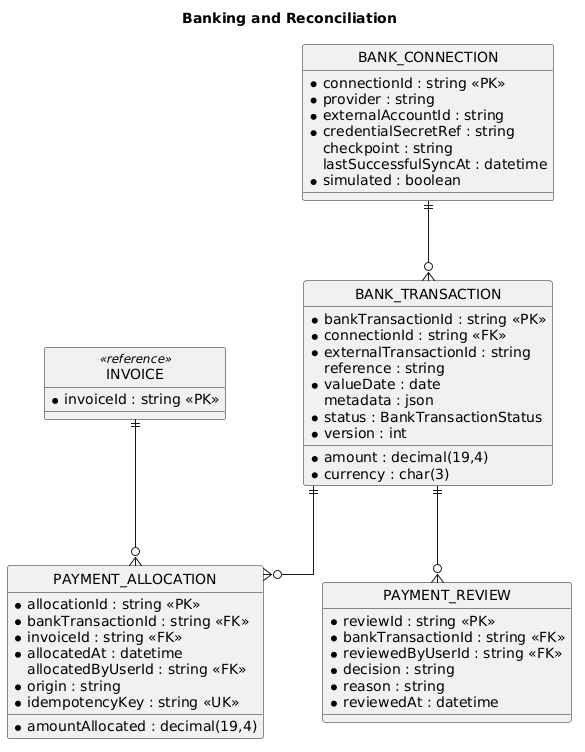

The diagram above was rendered by PlantUML. Its source (embedded in the PNG):
@startuml
hide circle
skinparam linetype ortho
skinparam nodesep 60
skinparam ranksep 80
skinparam shadowing false
skinparam entity {
 BackgroundColor #FFFFFF
 BorderColor #2B3E6A
 BackgroundColor<<reference>> #EEF2F6
 BorderColor<<reference>> #94A3B8
}
title Banking and Reconciliation
entity "BANK_CONNECTION" as BANK_CONNECTION {
  *connectionId : string <<PK>>
  *provider : string
  *externalAccountId : string
  *credentialSecretRef : string
  checkpoint : string
  lastSuccessfulSyncAt : datetime
  *simulated : boolean
}

entity "BANK_TRANSACTION" as BANK_TRANSACTION {
  *bankTransactionId : string <<PK>>
  *connectionId : string <<FK>>
  *externalTransactionId : string
  reference : string
  *amount : decimal(19,4)
  *currency : char(3)
  *valueDate : date
  metadata : json
  *status : BankTransactionStatus
  *version : int
}

entity "PAYMENT_ALLOCATION" as PAYMENT_ALLOCATION {
  *allocationId : string <<PK>>
  *bankTransactionId : string <<FK>>
  *invoiceId : string <<FK>>
  *amountAllocated : decimal(19,4)
  *allocatedAt : datetime
  allocatedByUserId : string <<FK>>
  *origin : string
  *idempotencyKey : string <<UK>>
}

entity "PAYMENT_REVIEW" as PAYMENT_REVIEW {
  *reviewId : string <<PK>>
  *bankTransactionId : string <<FK>>
  *reviewedByUserId : string <<FK>>
  *decision : string
  *reason : string
  *reviewedAt : datetime
}
entity "INVOICE" as INVOICE <<reference>> {
  *invoiceId : string <<PK>>
}
BANK_CONNECTION ||--o{ BANK_TRANSACTION
BANK_TRANSACTION ||--o{ PAYMENT_ALLOCATION
INVOICE ||--o{ PAYMENT_ALLOCATION
BANK_TRANSACTION ||--o{ PAYMENT_REVIEW
@enduml